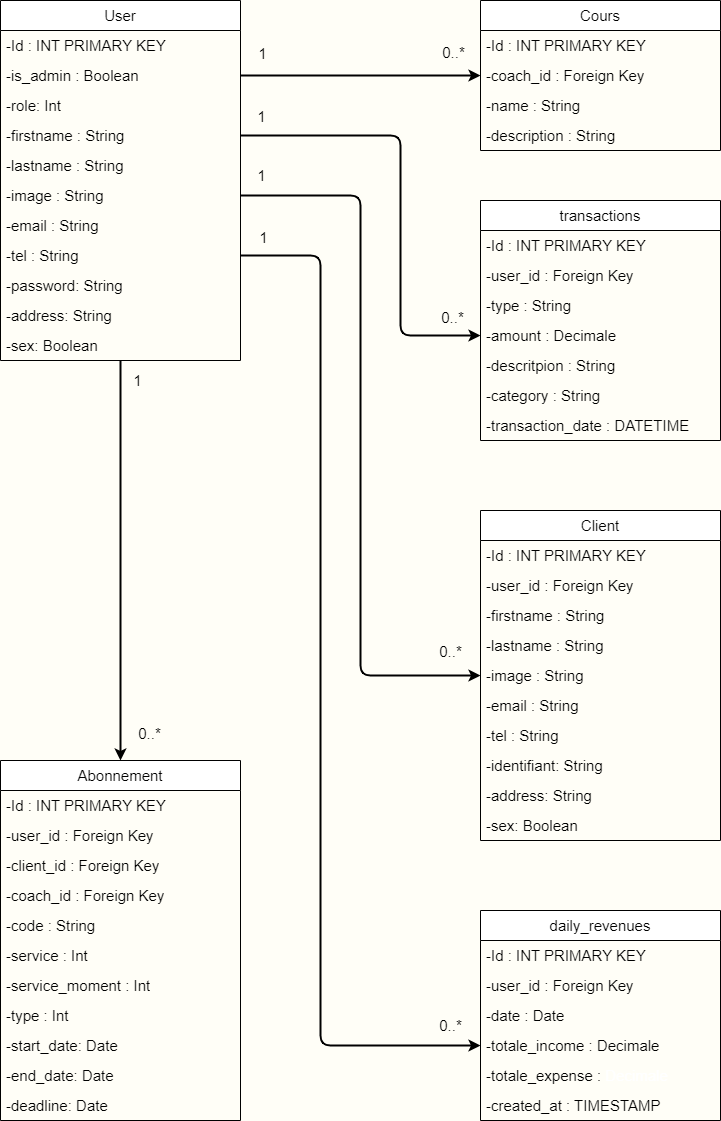

The diagram above was exported from draw.io. Its source (the exported page's mxGraphModel, read from the mxfile embedded in the PNG):
<mxGraphModel dx="501" dy="771" grid="0" gridSize="10" guides="1" tooltips="1" connect="1" arrows="1" fold="1" page="1" pageScale="1" pageWidth="850" pageHeight="1100" background="#FFFEF7" math="0" shadow="1">
  <root>
    <mxCell id="0" />
    <mxCell id="1" parent="0" />
    <mxCell id="78" style="edgeStyle=none;html=1;entryX=0.5;entryY=0;entryDx=0;entryDy=0;strokeWidth=2;" parent="1" source="3" target="37" edge="1">
      <mxGeometry relative="1" as="geometry" />
    </mxCell>
    <mxCell id="3" value="User" style="swimlane;fontStyle=0;childLayout=stackLayout;horizontal=1;startSize=30;horizontalStack=0;resizeParent=1;resizeParentMax=0;resizeLast=0;collapsible=1;marginBottom=0;whiteSpace=wrap;html=1;fontSize=15;" parent="1" vertex="1">
      <mxGeometry x="40" y="40" width="240" height="360" as="geometry" />
    </mxCell>
    <mxCell id="4" value="-Id : INT PRIMARY KEY" style="text;strokeColor=none;fillColor=none;align=left;verticalAlign=middle;spacingLeft=4;spacingRight=4;overflow=hidden;points=[[0,0.5],[1,0.5]];portConstraint=eastwest;rotatable=0;whiteSpace=wrap;html=1;fontSize=15;" parent="3" vertex="1">
      <mxGeometry y="30" width="240" height="30" as="geometry" />
    </mxCell>
    <mxCell id="11" value="&lt;span style=&quot;color: rgb(0, 0, 0);&quot;&gt;-is_admin : Boolean&lt;/span&gt;" style="text;strokeColor=none;fillColor=none;align=left;verticalAlign=middle;spacingLeft=4;spacingRight=4;overflow=hidden;points=[[0,0.5],[1,0.5]];portConstraint=eastwest;rotatable=0;whiteSpace=wrap;html=1;fontSize=15;" parent="3" vertex="1">
      <mxGeometry y="60" width="240" height="30" as="geometry" />
    </mxCell>
    <mxCell id="36" value="&lt;span style=&quot;color: rgb(0, 0, 0);&quot;&gt;-role: Int&lt;/span&gt;" style="text;strokeColor=none;fillColor=none;align=left;verticalAlign=middle;spacingLeft=4;spacingRight=4;overflow=hidden;points=[[0,0.5],[1,0.5]];portConstraint=eastwest;rotatable=0;whiteSpace=wrap;html=1;fontSize=15;" parent="3" vertex="1">
      <mxGeometry y="90" width="240" height="30" as="geometry" />
    </mxCell>
    <mxCell id="6" value="-firstname : String" style="text;strokeColor=none;fillColor=none;align=left;verticalAlign=middle;spacingLeft=4;spacingRight=4;overflow=hidden;points=[[0,0.5],[1,0.5]];portConstraint=eastwest;rotatable=0;whiteSpace=wrap;html=1;fontSize=15;" parent="3" vertex="1">
      <mxGeometry y="120" width="240" height="30" as="geometry" />
    </mxCell>
    <mxCell id="7" value="&lt;span style=&quot;color: rgb(0, 0, 0);&quot;&gt;-lastname : String&lt;/span&gt;" style="text;strokeColor=none;fillColor=none;align=left;verticalAlign=middle;spacingLeft=4;spacingRight=4;overflow=hidden;points=[[0,0.5],[1,0.5]];portConstraint=eastwest;rotatable=0;whiteSpace=wrap;html=1;fontSize=15;" parent="3" vertex="1">
      <mxGeometry y="150" width="240" height="30" as="geometry" />
    </mxCell>
    <mxCell id="24" value="&lt;span style=&quot;color: rgb(0, 0, 0);&quot;&gt;-image : String&lt;/span&gt;" style="text;strokeColor=none;fillColor=none;align=left;verticalAlign=middle;spacingLeft=4;spacingRight=4;overflow=hidden;points=[[0,0.5],[1,0.5]];portConstraint=eastwest;rotatable=0;whiteSpace=wrap;html=1;fontSize=15;" parent="3" vertex="1">
      <mxGeometry y="180" width="240" height="30" as="geometry" />
    </mxCell>
    <mxCell id="8" value="&lt;span style=&quot;color: rgb(0, 0, 0);&quot;&gt;-email : String&lt;/span&gt;" style="text;strokeColor=none;fillColor=none;align=left;verticalAlign=middle;spacingLeft=4;spacingRight=4;overflow=hidden;points=[[0,0.5],[1,0.5]];portConstraint=eastwest;rotatable=0;whiteSpace=wrap;html=1;fontSize=15;" parent="3" vertex="1">
      <mxGeometry y="210" width="240" height="30" as="geometry" />
    </mxCell>
    <mxCell id="9" value="&lt;span style=&quot;color: rgb(0, 0, 0);&quot;&gt;-tel : String&lt;/span&gt;" style="text;strokeColor=none;fillColor=none;align=left;verticalAlign=middle;spacingLeft=4;spacingRight=4;overflow=hidden;points=[[0,0.5],[1,0.5]];portConstraint=eastwest;rotatable=0;whiteSpace=wrap;html=1;fontSize=15;" parent="3" vertex="1">
      <mxGeometry y="240" width="240" height="30" as="geometry" />
    </mxCell>
    <mxCell id="10" value="&lt;span style=&quot;color: rgb(0, 0, 0);&quot;&gt;-password: String&lt;/span&gt;" style="text;strokeColor=none;fillColor=none;align=left;verticalAlign=middle;spacingLeft=4;spacingRight=4;overflow=hidden;points=[[0,0.5],[1,0.5]];portConstraint=eastwest;rotatable=0;whiteSpace=wrap;html=1;fontSize=15;" parent="3" vertex="1">
      <mxGeometry y="270" width="240" height="30" as="geometry" />
    </mxCell>
    <mxCell id="12" value="&lt;span style=&quot;color: rgb(0, 0, 0);&quot;&gt;-address: String&lt;/span&gt;" style="text;strokeColor=none;fillColor=none;align=left;verticalAlign=middle;spacingLeft=4;spacingRight=4;overflow=hidden;points=[[0,0.5],[1,0.5]];portConstraint=eastwest;rotatable=0;whiteSpace=wrap;html=1;fontSize=15;" parent="3" vertex="1">
      <mxGeometry y="300" width="240" height="30" as="geometry" />
    </mxCell>
    <mxCell id="22" value="&lt;span style=&quot;color: rgb(0, 0, 0);&quot;&gt;-sex: Boolean&lt;/span&gt;" style="text;strokeColor=none;fillColor=none;align=left;verticalAlign=middle;spacingLeft=4;spacingRight=4;overflow=hidden;points=[[0,0.5],[1,0.5]];portConstraint=eastwest;rotatable=0;whiteSpace=wrap;html=1;fontSize=15;" parent="3" vertex="1">
      <mxGeometry y="330" width="240" height="30" as="geometry" />
    </mxCell>
    <mxCell id="13" value="Client" style="swimlane;fontStyle=0;childLayout=stackLayout;horizontal=1;startSize=30;horizontalStack=0;resizeParent=1;resizeParentMax=0;resizeLast=0;collapsible=1;marginBottom=0;whiteSpace=wrap;html=1;fontSize=15;" parent="1" vertex="1">
      <mxGeometry x="520" y="550" width="240" height="330" as="geometry" />
    </mxCell>
    <mxCell id="14" value="-Id : INT PRIMARY KEY" style="text;strokeColor=none;fillColor=none;align=left;verticalAlign=middle;spacingLeft=4;spacingRight=4;overflow=hidden;points=[[0,0.5],[1,0.5]];portConstraint=eastwest;rotatable=0;whiteSpace=wrap;html=1;fontSize=15;" parent="13" vertex="1">
      <mxGeometry y="30" width="240" height="30" as="geometry" />
    </mxCell>
    <mxCell id="77" value="-user_id : Foreign Key" style="text;strokeColor=none;fillColor=none;align=left;verticalAlign=middle;spacingLeft=4;spacingRight=4;overflow=hidden;points=[[0,0.5],[1,0.5]];portConstraint=eastwest;rotatable=0;whiteSpace=wrap;html=1;fontSize=15;" parent="13" vertex="1">
      <mxGeometry y="60" width="240" height="30" as="geometry" />
    </mxCell>
    <mxCell id="16" value="-firstname : String" style="text;strokeColor=none;fillColor=none;align=left;verticalAlign=middle;spacingLeft=4;spacingRight=4;overflow=hidden;points=[[0,0.5],[1,0.5]];portConstraint=eastwest;rotatable=0;whiteSpace=wrap;html=1;fontSize=15;" parent="13" vertex="1">
      <mxGeometry y="90" width="240" height="30" as="geometry" />
    </mxCell>
    <mxCell id="17" value="&lt;span style=&quot;color: rgb(0, 0, 0);&quot;&gt;-lastname : String&lt;/span&gt;" style="text;strokeColor=none;fillColor=none;align=left;verticalAlign=middle;spacingLeft=4;spacingRight=4;overflow=hidden;points=[[0,0.5],[1,0.5]];portConstraint=eastwest;rotatable=0;whiteSpace=wrap;html=1;fontSize=15;" parent="13" vertex="1">
      <mxGeometry y="120" width="240" height="30" as="geometry" />
    </mxCell>
    <mxCell id="25" value="&lt;span style=&quot;color: rgb(0, 0, 0);&quot;&gt;-image : String&lt;/span&gt;" style="text;strokeColor=none;fillColor=none;align=left;verticalAlign=middle;spacingLeft=4;spacingRight=4;overflow=hidden;points=[[0,0.5],[1,0.5]];portConstraint=eastwest;rotatable=0;whiteSpace=wrap;html=1;fontSize=15;" parent="13" vertex="1">
      <mxGeometry y="150" width="240" height="30" as="geometry" />
    </mxCell>
    <mxCell id="18" value="&lt;span style=&quot;color: rgb(0, 0, 0);&quot;&gt;-email : String&lt;/span&gt;" style="text;strokeColor=none;fillColor=none;align=left;verticalAlign=middle;spacingLeft=4;spacingRight=4;overflow=hidden;points=[[0,0.5],[1,0.5]];portConstraint=eastwest;rotatable=0;whiteSpace=wrap;html=1;fontSize=15;" parent="13" vertex="1">
      <mxGeometry y="180" width="240" height="30" as="geometry" />
    </mxCell>
    <mxCell id="19" value="&lt;span style=&quot;color: rgb(0, 0, 0);&quot;&gt;-tel : String&lt;/span&gt;" style="text;strokeColor=none;fillColor=none;align=left;verticalAlign=middle;spacingLeft=4;spacingRight=4;overflow=hidden;points=[[0,0.5],[1,0.5]];portConstraint=eastwest;rotatable=0;whiteSpace=wrap;html=1;fontSize=15;" parent="13" vertex="1">
      <mxGeometry y="210" width="240" height="30" as="geometry" />
    </mxCell>
    <mxCell id="20" value="&lt;span style=&quot;color: rgb(0, 0, 0);&quot;&gt;-identifiant: String&lt;/span&gt;" style="text;strokeColor=none;fillColor=none;align=left;verticalAlign=middle;spacingLeft=4;spacingRight=4;overflow=hidden;points=[[0,0.5],[1,0.5]];portConstraint=eastwest;rotatable=0;whiteSpace=wrap;html=1;fontSize=15;" parent="13" vertex="1">
      <mxGeometry y="240" width="240" height="30" as="geometry" />
    </mxCell>
    <mxCell id="21" value="&lt;span style=&quot;color: rgb(0, 0, 0);&quot;&gt;-address: String&lt;/span&gt;" style="text;strokeColor=none;fillColor=none;align=left;verticalAlign=middle;spacingLeft=4;spacingRight=4;overflow=hidden;points=[[0,0.5],[1,0.5]];portConstraint=eastwest;rotatable=0;whiteSpace=wrap;html=1;fontSize=15;" parent="13" vertex="1">
      <mxGeometry y="270" width="240" height="30" as="geometry" />
    </mxCell>
    <mxCell id="23" value="&lt;span style=&quot;color: rgb(0, 0, 0);&quot;&gt;-sex: Boolean&lt;/span&gt;" style="text;strokeColor=none;fillColor=none;align=left;verticalAlign=middle;spacingLeft=4;spacingRight=4;overflow=hidden;points=[[0,0.5],[1,0.5]];portConstraint=eastwest;rotatable=0;whiteSpace=wrap;html=1;fontSize=15;" parent="13" vertex="1">
      <mxGeometry y="300" width="240" height="30" as="geometry" />
    </mxCell>
    <mxCell id="37" value="Abonnement" style="swimlane;fontStyle=0;childLayout=stackLayout;horizontal=1;startSize=30;horizontalStack=0;resizeParent=1;resizeParentMax=0;resizeLast=0;collapsible=1;marginBottom=0;whiteSpace=wrap;html=1;fontSize=15;" parent="1" vertex="1">
      <mxGeometry x="40" y="800" width="240" height="360" as="geometry" />
    </mxCell>
    <mxCell id="38" value="-Id : INT PRIMARY KEY" style="text;strokeColor=none;fillColor=none;align=left;verticalAlign=middle;spacingLeft=4;spacingRight=4;overflow=hidden;points=[[0,0.5],[1,0.5]];portConstraint=eastwest;rotatable=0;whiteSpace=wrap;html=1;fontSize=15;" parent="37" vertex="1">
      <mxGeometry y="30" width="240" height="30" as="geometry" />
    </mxCell>
    <mxCell id="68" value="-user_id : Foreign Key" style="text;strokeColor=none;fillColor=none;align=left;verticalAlign=middle;spacingLeft=4;spacingRight=4;overflow=hidden;points=[[0,0.5],[1,0.5]];portConstraint=eastwest;rotatable=0;whiteSpace=wrap;html=1;fontSize=15;" parent="37" vertex="1">
      <mxGeometry y="60" width="240" height="30" as="geometry" />
    </mxCell>
    <mxCell id="42" value="-client_id : Foreign Key" style="text;strokeColor=none;fillColor=none;align=left;verticalAlign=middle;spacingLeft=4;spacingRight=4;overflow=hidden;points=[[0,0.5],[1,0.5]];portConstraint=eastwest;rotatable=0;whiteSpace=wrap;html=1;fontSize=15;" parent="37" vertex="1">
      <mxGeometry y="90" width="240" height="30" as="geometry" />
    </mxCell>
    <mxCell id="41" value="-coach_id : Foreign Key" style="text;strokeColor=none;fillColor=none;align=left;verticalAlign=middle;spacingLeft=4;spacingRight=4;overflow=hidden;points=[[0,0.5],[1,0.5]];portConstraint=eastwest;rotatable=0;whiteSpace=wrap;html=1;fontSize=15;" parent="37" vertex="1">
      <mxGeometry y="120" width="240" height="30" as="geometry" />
    </mxCell>
    <mxCell id="39" value="-code : String" style="text;strokeColor=none;fillColor=none;align=left;verticalAlign=middle;spacingLeft=4;spacingRight=4;overflow=hidden;points=[[0,0.5],[1,0.5]];portConstraint=eastwest;rotatable=0;whiteSpace=wrap;html=1;fontSize=15;" parent="37" vertex="1">
      <mxGeometry y="150" width="240" height="30" as="geometry" />
    </mxCell>
    <mxCell id="56" value="-service : Int" style="text;strokeColor=none;fillColor=none;align=left;verticalAlign=middle;spacingLeft=4;spacingRight=4;overflow=hidden;points=[[0,0.5],[1,0.5]];portConstraint=eastwest;rotatable=0;whiteSpace=wrap;html=1;fontSize=15;" parent="37" vertex="1">
      <mxGeometry y="180" width="240" height="30" as="geometry" />
    </mxCell>
    <mxCell id="57" value="-service_moment : Int" style="text;strokeColor=none;fillColor=none;align=left;verticalAlign=middle;spacingLeft=4;spacingRight=4;overflow=hidden;points=[[0,0.5],[1,0.5]];portConstraint=eastwest;rotatable=0;whiteSpace=wrap;html=1;fontSize=15;" parent="37" vertex="1">
      <mxGeometry y="210" width="240" height="30" as="geometry" />
    </mxCell>
    <mxCell id="40" value="-type : Int" style="text;strokeColor=none;fillColor=none;align=left;verticalAlign=middle;spacingLeft=4;spacingRight=4;overflow=hidden;points=[[0,0.5],[1,0.5]];portConstraint=eastwest;rotatable=0;whiteSpace=wrap;html=1;fontSize=15;" parent="37" vertex="1">
      <mxGeometry y="240" width="240" height="30" as="geometry" />
    </mxCell>
    <mxCell id="43" value="-start_date: Date" style="text;strokeColor=none;fillColor=none;align=left;verticalAlign=middle;spacingLeft=4;spacingRight=4;overflow=hidden;points=[[0,0.5],[1,0.5]];portConstraint=eastwest;rotatable=0;whiteSpace=wrap;html=1;fontSize=15;" parent="37" vertex="1">
      <mxGeometry y="270" width="240" height="30" as="geometry" />
    </mxCell>
    <mxCell id="44" value="-end_date: Date" style="text;strokeColor=none;fillColor=none;align=left;verticalAlign=middle;spacingLeft=4;spacingRight=4;overflow=hidden;points=[[0,0.5],[1,0.5]];portConstraint=eastwest;rotatable=0;whiteSpace=wrap;html=1;fontSize=15;" parent="37" vertex="1">
      <mxGeometry y="300" width="240" height="30" as="geometry" />
    </mxCell>
    <mxCell id="45" value="-deadline: Date" style="text;strokeColor=none;fillColor=none;align=left;verticalAlign=middle;spacingLeft=4;spacingRight=4;overflow=hidden;points=[[0,0.5],[1,0.5]];portConstraint=eastwest;rotatable=0;whiteSpace=wrap;html=1;fontSize=15;" parent="37" vertex="1">
      <mxGeometry y="330" width="240" height="30" as="geometry" />
    </mxCell>
    <mxCell id="46" value="Cours" style="swimlane;fontStyle=0;childLayout=stackLayout;horizontal=1;startSize=30;horizontalStack=0;resizeParent=1;resizeParentMax=0;resizeLast=0;collapsible=1;marginBottom=0;whiteSpace=wrap;html=1;fontSize=15;" parent="1" vertex="1">
      <mxGeometry x="520" y="40" width="240" height="150" as="geometry" />
    </mxCell>
    <mxCell id="47" value="-Id : INT PRIMARY KEY" style="text;strokeColor=none;fillColor=none;align=left;verticalAlign=middle;spacingLeft=4;spacingRight=4;overflow=hidden;points=[[0,0.5],[1,0.5]];portConstraint=eastwest;rotatable=0;whiteSpace=wrap;html=1;fontSize=15;" parent="46" vertex="1">
      <mxGeometry y="30" width="240" height="30" as="geometry" />
    </mxCell>
    <mxCell id="49" value="-coach_id : Foreign Key" style="text;strokeColor=none;fillColor=none;align=left;verticalAlign=middle;spacingLeft=4;spacingRight=4;overflow=hidden;points=[[0,0.5],[1,0.5]];portConstraint=eastwest;rotatable=0;whiteSpace=wrap;html=1;fontSize=15;" parent="46" vertex="1">
      <mxGeometry y="60" width="240" height="30" as="geometry" />
    </mxCell>
    <mxCell id="50" value="-name : String" style="text;strokeColor=none;fillColor=none;align=left;verticalAlign=middle;spacingLeft=4;spacingRight=4;overflow=hidden;points=[[0,0.5],[1,0.5]];portConstraint=eastwest;rotatable=0;whiteSpace=wrap;html=1;fontSize=15;" parent="46" vertex="1">
      <mxGeometry y="90" width="240" height="30" as="geometry" />
    </mxCell>
    <mxCell id="55" value="-description : String" style="text;strokeColor=none;fillColor=none;align=left;verticalAlign=middle;spacingLeft=4;spacingRight=4;overflow=hidden;points=[[0,0.5],[1,0.5]];portConstraint=eastwest;rotatable=0;whiteSpace=wrap;html=1;fontSize=15;" parent="46" vertex="1">
      <mxGeometry y="120" width="240" height="30" as="geometry" />
    </mxCell>
    <mxCell id="58" value="transactions" style="swimlane;fontStyle=0;childLayout=stackLayout;horizontal=1;startSize=30;horizontalStack=0;resizeParent=1;resizeParentMax=0;resizeLast=0;collapsible=1;marginBottom=0;whiteSpace=wrap;html=1;fontSize=15;" parent="1" vertex="1">
      <mxGeometry x="520" y="240" width="240" height="240" as="geometry" />
    </mxCell>
    <mxCell id="59" value="-Id : INT PRIMARY KEY" style="text;strokeColor=none;fillColor=none;align=left;verticalAlign=middle;spacingLeft=4;spacingRight=4;overflow=hidden;points=[[0,0.5],[1,0.5]];portConstraint=eastwest;rotatable=0;whiteSpace=wrap;html=1;fontSize=15;" parent="58" vertex="1">
      <mxGeometry y="30" width="240" height="30" as="geometry" />
    </mxCell>
    <mxCell id="67" value="-user_id : Foreign Key" style="text;strokeColor=none;fillColor=none;align=left;verticalAlign=middle;spacingLeft=4;spacingRight=4;overflow=hidden;points=[[0,0.5],[1,0.5]];portConstraint=eastwest;rotatable=0;whiteSpace=wrap;html=1;fontSize=15;" parent="58" vertex="1">
      <mxGeometry y="60" width="240" height="30" as="geometry" />
    </mxCell>
    <mxCell id="61" value="-type : String" style="text;strokeColor=none;fillColor=none;align=left;verticalAlign=middle;spacingLeft=4;spacingRight=4;overflow=hidden;points=[[0,0.5],[1,0.5]];portConstraint=eastwest;rotatable=0;whiteSpace=wrap;html=1;fontSize=15;" parent="58" vertex="1">
      <mxGeometry y="90" width="240" height="30" as="geometry" />
    </mxCell>
    <mxCell id="63" value="-amount : Decimale" style="text;strokeColor=none;fillColor=none;align=left;verticalAlign=middle;spacingLeft=4;spacingRight=4;overflow=hidden;points=[[0,0.5],[1,0.5]];portConstraint=eastwest;rotatable=0;whiteSpace=wrap;html=1;fontSize=15;" parent="58" vertex="1">
      <mxGeometry y="120" width="240" height="30" as="geometry" />
    </mxCell>
    <mxCell id="64" value="-descritpion : String" style="text;strokeColor=none;fillColor=none;align=left;verticalAlign=middle;spacingLeft=4;spacingRight=4;overflow=hidden;points=[[0,0.5],[1,0.5]];portConstraint=eastwest;rotatable=0;whiteSpace=wrap;html=1;fontSize=15;" parent="58" vertex="1">
      <mxGeometry y="150" width="240" height="30" as="geometry" />
    </mxCell>
    <mxCell id="65" value="-category : String" style="text;strokeColor=none;fillColor=none;align=left;verticalAlign=middle;spacingLeft=4;spacingRight=4;overflow=hidden;points=[[0,0.5],[1,0.5]];portConstraint=eastwest;rotatable=0;whiteSpace=wrap;html=1;fontSize=15;" parent="58" vertex="1">
      <mxGeometry y="180" width="240" height="30" as="geometry" />
    </mxCell>
    <mxCell id="66" value="-transaction_date : DATETIME" style="text;strokeColor=none;fillColor=none;align=left;verticalAlign=middle;spacingLeft=4;spacingRight=4;overflow=hidden;points=[[0,0.5],[1,0.5]];portConstraint=eastwest;rotatable=0;whiteSpace=wrap;html=1;fontSize=15;" parent="58" vertex="1">
      <mxGeometry y="210" width="240" height="30" as="geometry" />
    </mxCell>
    <mxCell id="69" value="daily_revenues" style="swimlane;fontStyle=0;childLayout=stackLayout;horizontal=1;startSize=30;horizontalStack=0;resizeParent=1;resizeParentMax=0;resizeLast=0;collapsible=1;marginBottom=0;whiteSpace=wrap;html=1;fontSize=15;" parent="1" vertex="1">
      <mxGeometry x="520" y="950" width="240" height="210" as="geometry" />
    </mxCell>
    <mxCell id="70" value="-Id : INT PRIMARY KEY" style="text;strokeColor=none;fillColor=none;align=left;verticalAlign=middle;spacingLeft=4;spacingRight=4;overflow=hidden;points=[[0,0.5],[1,0.5]];portConstraint=eastwest;rotatable=0;whiteSpace=wrap;html=1;fontSize=15;" parent="69" vertex="1">
      <mxGeometry y="30" width="240" height="30" as="geometry" />
    </mxCell>
    <mxCell id="79" value="-user_id : Foreign Key" style="text;strokeColor=none;fillColor=none;align=left;verticalAlign=middle;spacingLeft=4;spacingRight=4;overflow=hidden;points=[[0,0.5],[1,0.5]];portConstraint=eastwest;rotatable=0;whiteSpace=wrap;html=1;fontSize=15;" parent="69" vertex="1">
      <mxGeometry y="60" width="240" height="30" as="geometry" />
    </mxCell>
    <mxCell id="71" value="-date : Date" style="text;strokeColor=none;fillColor=none;align=left;verticalAlign=middle;spacingLeft=4;spacingRight=4;overflow=hidden;points=[[0,0.5],[1,0.5]];portConstraint=eastwest;rotatable=0;whiteSpace=wrap;html=1;fontSize=15;" parent="69" vertex="1">
      <mxGeometry y="90" width="240" height="30" as="geometry" />
    </mxCell>
    <mxCell id="72" value="-totale_income : Decimale" style="text;strokeColor=none;fillColor=none;align=left;verticalAlign=middle;spacingLeft=4;spacingRight=4;overflow=hidden;points=[[0,0.5],[1,0.5]];portConstraint=eastwest;rotatable=0;whiteSpace=wrap;html=1;fontSize=15;" parent="69" vertex="1">
      <mxGeometry y="120" width="240" height="30" as="geometry" />
    </mxCell>
    <mxCell id="73" value="-totale_expense :&amp;nbsp;&lt;span&gt;&lt;font style=&quot;color: light-dark(rgb(255, 255, 255), rgb(255, 255, 255));&quot;&gt;Decimale&lt;/font&gt;&lt;/span&gt;" style="text;strokeColor=none;fillColor=none;align=left;verticalAlign=middle;spacingLeft=4;spacingRight=4;overflow=hidden;points=[[0,0.5],[1,0.5]];portConstraint=eastwest;rotatable=0;whiteSpace=wrap;html=1;fontSize=15;" parent="69" vertex="1">
      <mxGeometry y="150" width="240" height="30" as="geometry" />
    </mxCell>
    <mxCell id="74" value="-created_at : TIMESTAMP" style="text;strokeColor=none;fillColor=none;align=left;verticalAlign=middle;spacingLeft=4;spacingRight=4;overflow=hidden;points=[[0,0.5],[1,0.5]];portConstraint=eastwest;rotatable=0;whiteSpace=wrap;html=1;fontSize=15;" parent="69" vertex="1">
      <mxGeometry y="180" width="240" height="30" as="geometry" />
    </mxCell>
    <mxCell id="81" style="edgeStyle=none;html=1;entryX=0;entryY=0.5;entryDx=0;entryDy=0;strokeWidth=2;" parent="1" source="11" target="49" edge="1">
      <mxGeometry relative="1" as="geometry" />
    </mxCell>
    <mxCell id="82" style="edgeStyle=none;html=1;entryX=0;entryY=0.5;entryDx=0;entryDy=0;exitX=1;exitY=0.5;exitDx=0;exitDy=0;strokeWidth=2;" parent="1" source="6" target="63" edge="1">
      <mxGeometry relative="1" as="geometry">
        <Array as="points">
          <mxPoint x="440" y="175" />
          <mxPoint x="440" y="375" />
        </Array>
      </mxGeometry>
    </mxCell>
    <mxCell id="83" style="edgeStyle=none;html=1;entryX=0;entryY=0.5;entryDx=0;entryDy=0;exitX=1;exitY=0.5;exitDx=0;exitDy=0;strokeWidth=2;" parent="1" source="24" target="25" edge="1">
      <mxGeometry relative="1" as="geometry">
        <Array as="points">
          <mxPoint x="400" y="235" />
          <mxPoint x="400" y="715" />
        </Array>
      </mxGeometry>
    </mxCell>
    <mxCell id="84" style="edgeStyle=none;html=1;entryX=0;entryY=0.5;entryDx=0;entryDy=0;exitX=1;exitY=0.5;exitDx=0;exitDy=0;strokeWidth=2;" parent="1" source="9" target="72" edge="1">
      <mxGeometry relative="1" as="geometry">
        <Array as="points">
          <mxPoint x="360" y="295" />
          <mxPoint x="360" y="1085" />
        </Array>
      </mxGeometry>
    </mxCell>
    <mxCell id="86" value="0..*" style="text;html=1;align=center;verticalAlign=middle;resizable=0;points=[];autosize=1;strokeWidth=1;fontSize=15;" parent="1" vertex="1">
      <mxGeometry x="164" y="758" width="50" height="30" as="geometry" />
    </mxCell>
    <mxCell id="87" value="1" style="text;html=1;align=center;verticalAlign=middle;resizable=0;points=[];autosize=1;strokeWidth=1;fontSize=15;" parent="1" vertex="1">
      <mxGeometry x="162" y="405" width="30" height="30" as="geometry" />
    </mxCell>
    <mxCell id="88" value="1" style="text;html=1;align=center;verticalAlign=middle;resizable=0;points=[];autosize=1;strokeWidth=1;fontSize=15;" parent="1" vertex="1">
      <mxGeometry x="287" y="78" width="30" height="30" as="geometry" />
    </mxCell>
    <mxCell id="89" value="0..*" style="text;html=1;align=center;verticalAlign=middle;resizable=0;points=[];autosize=1;strokeWidth=1;fontSize=15;" parent="1" vertex="1">
      <mxGeometry x="468" y="77" width="50" height="30" as="geometry" />
    </mxCell>
    <mxCell id="90" value="1" style="text;html=1;align=center;verticalAlign=middle;resizable=0;points=[];autosize=1;strokeWidth=1;fontSize=15;" parent="1" vertex="1">
      <mxGeometry x="286" y="141" width="30" height="30" as="geometry" />
    </mxCell>
    <mxCell id="91" value="0..*" style="text;html=1;align=center;verticalAlign=middle;resizable=0;points=[];autosize=1;strokeWidth=1;fontSize=15;" parent="1" vertex="1">
      <mxGeometry x="467" y="342" width="50" height="30" as="geometry" />
    </mxCell>
    <mxCell id="93" value="1" style="text;html=1;align=center;verticalAlign=middle;resizable=0;points=[];autosize=1;strokeWidth=1;fontSize=15;" parent="1" vertex="1">
      <mxGeometry x="286" y="200" width="30" height="30" as="geometry" />
    </mxCell>
    <mxCell id="94" value="0..*" style="text;html=1;align=center;verticalAlign=middle;resizable=0;points=[];autosize=1;strokeWidth=1;fontSize=15;" parent="1" vertex="1">
      <mxGeometry x="465" y="676" width="50" height="30" as="geometry" />
    </mxCell>
    <mxCell id="95" value="0..*" style="text;html=1;align=center;verticalAlign=middle;resizable=0;points=[];autosize=1;strokeWidth=1;fontSize=15;" parent="1" vertex="1">
      <mxGeometry x="465" y="1050" width="50" height="30" as="geometry" />
    </mxCell>
    <mxCell id="96" value="1" style="text;html=1;align=center;verticalAlign=middle;resizable=0;points=[];autosize=1;strokeWidth=1;fontSize=15;" parent="1" vertex="1">
      <mxGeometry x="288" y="262" width="30" height="30" as="geometry" />
    </mxCell>
  </root>
</mxGraphModel>